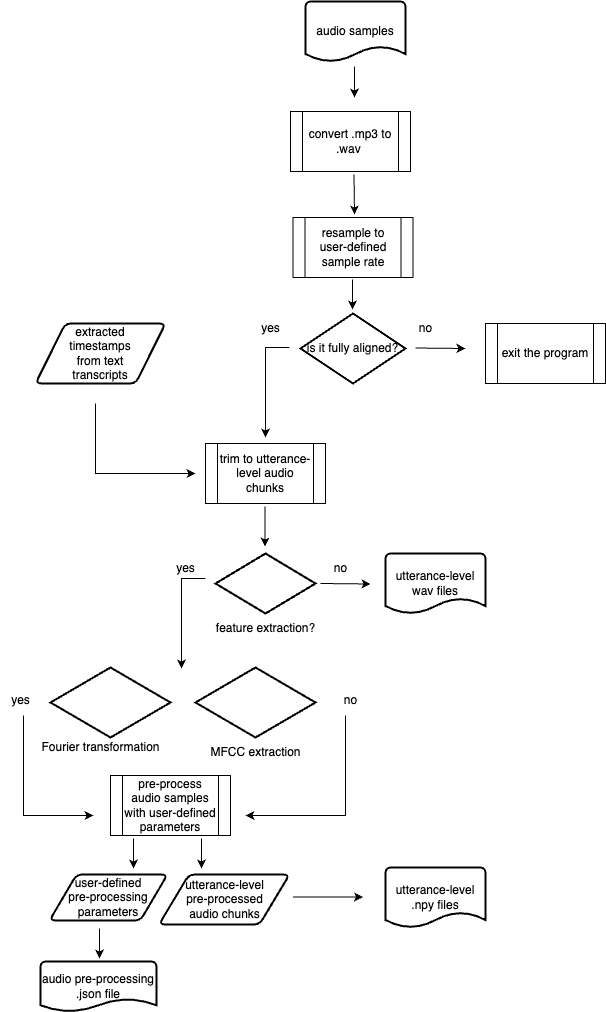

The diagram above was exported from draw.io. Its source (the exported page's mxGraphModel, read from the mxfile embedded in the PNG):
<mxGraphModel dx="834" dy="1694" grid="1" gridSize="10" guides="1" tooltips="1" connect="1" arrows="1" fold="1" page="1" pageScale="1" pageWidth="850" pageHeight="1100" math="0" shadow="0">
  <root>
    <mxCell id="0" />
    <mxCell id="1" parent="0" />
    <mxCell id="s5YmnRVI2jGKtarOMNYh-1" value="audio samples" style="strokeWidth=2;html=1;shape=mxgraph.flowchart.document2;whiteSpace=wrap;size=0.25;" vertex="1" parent="1">
      <mxGeometry x="320" y="30" width="100" height="60" as="geometry" />
    </mxCell>
    <mxCell id="s5YmnRVI2jGKtarOMNYh-2" value="" style="endArrow=classic;html=1;rounded=0;" edge="1" parent="1">
      <mxGeometry width="50" height="50" relative="1" as="geometry">
        <mxPoint x="369" y="95" as="sourcePoint" />
        <mxPoint x="369" y="126" as="targetPoint" />
      </mxGeometry>
    </mxCell>
    <mxCell id="s5YmnRVI2jGKtarOMNYh-3" value="convert .mp3 to&lt;br&gt;.wav&amp;nbsp;" style="shape=process;whiteSpace=wrap;html=1;backgroundOutline=1;" vertex="1" parent="1">
      <mxGeometry x="305" y="140" width="120" height="60" as="geometry" />
    </mxCell>
    <mxCell id="s5YmnRVI2jGKtarOMNYh-4" value="" style="endArrow=classic;html=1;rounded=0;" edge="1" parent="1">
      <mxGeometry x="-1" y="51" width="50" height="50" relative="1" as="geometry">
        <mxPoint x="368.5" y="203" as="sourcePoint" />
        <mxPoint x="369" y="243" as="targetPoint" />
        <mxPoint x="-41" y="-50" as="offset" />
      </mxGeometry>
    </mxCell>
    <mxCell id="s5YmnRVI2jGKtarOMNYh-5" value="resample to&lt;br&gt;user-defined sample rate" style="shape=process;whiteSpace=wrap;html=1;backgroundOutline=1;" vertex="1" parent="1">
      <mxGeometry x="307.5" y="246" width="120" height="60" as="geometry" />
    </mxCell>
    <mxCell id="s5YmnRVI2jGKtarOMNYh-6" value="" style="endArrow=classic;html=1;rounded=0;" edge="1" parent="1">
      <mxGeometry width="50" height="50" relative="1" as="geometry">
        <mxPoint x="367" y="308" as="sourcePoint" />
        <mxPoint x="367" y="338" as="targetPoint" />
      </mxGeometry>
    </mxCell>
    <mxCell id="s5YmnRVI2jGKtarOMNYh-7" value="is it fully aligned?" style="strokeWidth=2;html=1;shape=mxgraph.flowchart.decision;whiteSpace=wrap;" vertex="1" parent="1">
      <mxGeometry x="315" y="342" width="105" height="70" as="geometry" />
    </mxCell>
    <mxCell id="s5YmnRVI2jGKtarOMNYh-9" value="yes" style="text;html=1;align=center;verticalAlign=middle;resizable=0;points=[];autosize=1;strokeColor=none;fillColor=none;" vertex="1" parent="1">
      <mxGeometry x="265" y="342" width="40" height="30" as="geometry" />
    </mxCell>
    <mxCell id="s5YmnRVI2jGKtarOMNYh-10" value="no" style="text;html=1;align=center;verticalAlign=middle;resizable=0;points=[];autosize=1;strokeColor=none;fillColor=none;" vertex="1" parent="1">
      <mxGeometry x="420" y="342" width="40" height="30" as="geometry" />
    </mxCell>
    <mxCell id="s5YmnRVI2jGKtarOMNYh-15" value="" style="endArrow=classic;html=1;rounded=0;" edge="1" parent="1">
      <mxGeometry x="-1" y="-60" width="50" height="50" relative="1" as="geometry">
        <mxPoint x="304" y="376" as="sourcePoint" />
        <mxPoint x="280" y="466" as="targetPoint" />
        <Array as="points">
          <mxPoint x="280" y="376" />
        </Array>
        <mxPoint x="60" y="-60" as="offset" />
      </mxGeometry>
    </mxCell>
    <mxCell id="s5YmnRVI2jGKtarOMNYh-18" value="" style="endArrow=classic;html=1;rounded=0;" edge="1" parent="1">
      <mxGeometry width="50" height="50" relative="1" as="geometry">
        <mxPoint x="430" y="376.5" as="sourcePoint" />
        <mxPoint x="480" y="377" as="targetPoint" />
      </mxGeometry>
    </mxCell>
    <mxCell id="s5YmnRVI2jGKtarOMNYh-19" value="exit the program" style="shape=process;whiteSpace=wrap;html=1;backgroundOutline=1;" vertex="1" parent="1">
      <mxGeometry x="500" y="352" width="120" height="60" as="geometry" />
    </mxCell>
    <mxCell id="s5YmnRVI2jGKtarOMNYh-20" value="" style="strokeWidth=2;html=1;shape=mxgraph.flowchart.decision;whiteSpace=wrap;" vertex="1" parent="1">
      <mxGeometry x="230" y="582" width="100" height="60" as="geometry" />
    </mxCell>
    <mxCell id="s5YmnRVI2jGKtarOMNYh-22" value="feature extraction?" style="text;html=1;align=center;verticalAlign=middle;resizable=0;points=[];autosize=1;strokeColor=none;fillColor=none;" vertex="1" parent="1">
      <mxGeometry x="220" y="642" width="120" height="30" as="geometry" />
    </mxCell>
    <mxCell id="s5YmnRVI2jGKtarOMNYh-23" value="yes" style="text;html=1;align=center;verticalAlign=middle;resizable=0;points=[];autosize=1;strokeColor=none;fillColor=none;" vertex="1" parent="1">
      <mxGeometry x="180" y="582" width="40" height="30" as="geometry" />
    </mxCell>
    <mxCell id="s5YmnRVI2jGKtarOMNYh-24" value="no" style="text;html=1;align=center;verticalAlign=middle;resizable=0;points=[];autosize=1;strokeColor=none;fillColor=none;" vertex="1" parent="1">
      <mxGeometry x="335" y="582" width="40" height="30" as="geometry" />
    </mxCell>
    <mxCell id="s5YmnRVI2jGKtarOMNYh-25" value="" style="endArrow=classic;html=1;rounded=0;" edge="1" parent="1">
      <mxGeometry x="-1" y="-60" width="50" height="50" relative="1" as="geometry">
        <mxPoint x="220" y="607" as="sourcePoint" />
        <mxPoint x="196" y="697" as="targetPoint" />
        <Array as="points">
          <mxPoint x="196" y="607" />
        </Array>
        <mxPoint x="60" y="-60" as="offset" />
      </mxGeometry>
    </mxCell>
    <mxCell id="s5YmnRVI2jGKtarOMNYh-27" value="" style="strokeWidth=2;html=1;shape=mxgraph.flowchart.decision;whiteSpace=wrap;" vertex="1" parent="1">
      <mxGeometry x="65" y="696" width="120" height="70" as="geometry" />
    </mxCell>
    <mxCell id="s5YmnRVI2jGKtarOMNYh-28" value="" style="strokeWidth=2;html=1;shape=mxgraph.flowchart.decision;whiteSpace=wrap;" vertex="1" parent="1">
      <mxGeometry x="210" y="696" width="120" height="70" as="geometry" />
    </mxCell>
    <mxCell id="s5YmnRVI2jGKtarOMNYh-29" value="Fourier transformation" style="text;html=1;align=center;verticalAlign=middle;resizable=0;points=[];autosize=1;strokeColor=none;fillColor=none;" vertex="1" parent="1">
      <mxGeometry x="45" y="761" width="140" height="30" as="geometry" />
    </mxCell>
    <mxCell id="s5YmnRVI2jGKtarOMNYh-30" value="MFCC extraction" style="text;html=1;align=center;verticalAlign=middle;resizable=0;points=[];autosize=1;strokeColor=none;fillColor=none;" vertex="1" parent="1">
      <mxGeometry x="215" y="766" width="110" height="30" as="geometry" />
    </mxCell>
    <mxCell id="s5YmnRVI2jGKtarOMNYh-31" value="utterance-level wav files" style="strokeWidth=2;html=1;shape=mxgraph.flowchart.document2;whiteSpace=wrap;size=0.25;" vertex="1" parent="1">
      <mxGeometry x="400" y="582" width="100" height="60" as="geometry" />
    </mxCell>
    <mxCell id="s5YmnRVI2jGKtarOMNYh-32" value="trim to utterance-level audio chunks" style="shape=process;whiteSpace=wrap;html=1;backgroundOutline=1;" vertex="1" parent="1">
      <mxGeometry x="220" y="472" width="120" height="60" as="geometry" />
    </mxCell>
    <mxCell id="s5YmnRVI2jGKtarOMNYh-33" value="extracted &lt;br&gt;timestamps &lt;br&gt;from text &lt;br&gt;transcripts" style="shape=parallelogram;html=1;strokeWidth=2;perimeter=parallelogramPerimeter;whiteSpace=wrap;rounded=1;arcSize=12;size=0.23;" vertex="1" parent="1">
      <mxGeometry x="50" y="352" width="130" height="60" as="geometry" />
    </mxCell>
    <mxCell id="s5YmnRVI2jGKtarOMNYh-34" value="" style="endArrow=classic;html=1;rounded=0;" edge="1" parent="1">
      <mxGeometry width="50" height="50" relative="1" as="geometry">
        <mxPoint x="110" y="432" as="sourcePoint" />
        <mxPoint x="210" y="502" as="targetPoint" />
        <Array as="points">
          <mxPoint x="110" y="502" />
        </Array>
      </mxGeometry>
    </mxCell>
    <mxCell id="s5YmnRVI2jGKtarOMNYh-35" value="" style="endArrow=classic;html=1;rounded=0;" edge="1" parent="1">
      <mxGeometry width="50" height="50" relative="1" as="geometry">
        <mxPoint x="279.5" y="535" as="sourcePoint" />
        <mxPoint x="279.5" y="575" as="targetPoint" />
      </mxGeometry>
    </mxCell>
    <mxCell id="s5YmnRVI2jGKtarOMNYh-38" value="" style="endArrow=classic;html=1;rounded=0;" edge="1" parent="1">
      <mxGeometry width="50" height="50" relative="1" as="geometry">
        <mxPoint x="335" y="612" as="sourcePoint" />
        <mxPoint x="385" y="612.5" as="targetPoint" />
      </mxGeometry>
    </mxCell>
    <mxCell id="s5YmnRVI2jGKtarOMNYh-41" value="yes" style="text;html=1;align=center;verticalAlign=middle;resizable=0;points=[];autosize=1;strokeColor=none;fillColor=none;" vertex="1" parent="1">
      <mxGeometry x="15" y="714" width="40" height="30" as="geometry" />
    </mxCell>
    <mxCell id="s5YmnRVI2jGKtarOMNYh-42" value="no" style="text;html=1;align=center;verticalAlign=middle;resizable=0;points=[];autosize=1;strokeColor=none;fillColor=none;" vertex="1" parent="1">
      <mxGeometry x="345" y="714" width="40" height="30" as="geometry" />
    </mxCell>
    <mxCell id="s5YmnRVI2jGKtarOMNYh-43" value="" style="endArrow=classic;html=1;rounded=0;" edge="1" parent="1">
      <mxGeometry x="-0.9111" y="46" width="50" height="50" relative="1" as="geometry">
        <mxPoint x="38" y="744" as="sourcePoint" />
        <mxPoint x="108" y="844" as="targetPoint" />
        <Array as="points">
          <mxPoint x="38" y="844" />
        </Array>
        <mxPoint as="offset" />
      </mxGeometry>
    </mxCell>
    <mxCell id="s5YmnRVI2jGKtarOMNYh-44" value="" style="endArrow=classic;html=1;rounded=0;" edge="1" parent="1">
      <mxGeometry width="50" height="50" relative="1" as="geometry">
        <mxPoint x="360" y="744" as="sourcePoint" />
        <mxPoint x="260" y="844" as="targetPoint" />
        <Array as="points">
          <mxPoint x="360" y="844" />
        </Array>
      </mxGeometry>
    </mxCell>
    <mxCell id="s5YmnRVI2jGKtarOMNYh-45" value="pre-process audio samples with user-defined parameters" style="shape=process;whiteSpace=wrap;html=1;backgroundOutline=1;" vertex="1" parent="1">
      <mxGeometry x="125" y="804" width="120" height="60" as="geometry" />
    </mxCell>
    <mxCell id="s5YmnRVI2jGKtarOMNYh-46" value="" style="endArrow=classic;html=1;rounded=0;" edge="1" parent="1">
      <mxGeometry width="50" height="50" relative="1" as="geometry">
        <mxPoint x="216" y="867" as="sourcePoint" />
        <mxPoint x="216" y="897" as="targetPoint" />
      </mxGeometry>
    </mxCell>
    <mxCell id="s5YmnRVI2jGKtarOMNYh-47" value="" style="endArrow=classic;html=1;rounded=0;" edge="1" parent="1">
      <mxGeometry width="50" height="50" relative="1" as="geometry">
        <mxPoint x="148" y="867" as="sourcePoint" />
        <mxPoint x="148" y="897" as="targetPoint" />
      </mxGeometry>
    </mxCell>
    <mxCell id="s5YmnRVI2jGKtarOMNYh-48" value="user-defined&lt;br&gt;pre-processing parameters" style="shape=parallelogram;html=1;strokeWidth=2;perimeter=parallelogramPerimeter;whiteSpace=wrap;rounded=1;arcSize=12;size=0.23;" vertex="1" parent="1">
      <mxGeometry x="64" y="903" width="118" height="46" as="geometry" />
    </mxCell>
    <mxCell id="s5YmnRVI2jGKtarOMNYh-49" value="utterance-level&lt;br&gt;pre-processed&lt;br&gt;audio chunks" style="shape=parallelogram;html=1;strokeWidth=2;perimeter=parallelogramPerimeter;whiteSpace=wrap;rounded=1;arcSize=12;size=0.23;" vertex="1" parent="1">
      <mxGeometry x="173.5" y="903" width="130.5" height="50" as="geometry" />
    </mxCell>
    <mxCell id="s5YmnRVI2jGKtarOMNYh-50" value="" style="endArrow=classic;html=1;rounded=0;" edge="1" parent="1">
      <mxGeometry width="50" height="50" relative="1" as="geometry">
        <mxPoint x="114" y="957" as="sourcePoint" />
        <mxPoint x="114" y="987" as="targetPoint" />
      </mxGeometry>
    </mxCell>
    <mxCell id="s5YmnRVI2jGKtarOMNYh-51" value="audio pre-processing&lt;br&gt;.json file" style="strokeWidth=2;html=1;shape=mxgraph.flowchart.document2;whiteSpace=wrap;size=0.25;" vertex="1" parent="1">
      <mxGeometry x="55" y="990" width="116" height="50" as="geometry" />
    </mxCell>
    <mxCell id="s5YmnRVI2jGKtarOMNYh-52" value="" style="endArrow=classic;html=1;rounded=0;" edge="1" parent="1">
      <mxGeometry width="50" height="50" relative="1" as="geometry">
        <mxPoint x="307.5" y="925.5" as="sourcePoint" />
        <mxPoint x="377.5" y="925.5" as="targetPoint" />
      </mxGeometry>
    </mxCell>
    <mxCell id="s5YmnRVI2jGKtarOMNYh-53" value="utterance-level&lt;br&gt;.npy files" style="strokeWidth=2;html=1;shape=mxgraph.flowchart.document2;whiteSpace=wrap;size=0.25;" vertex="1" parent="1">
      <mxGeometry x="400" y="896" width="100" height="60" as="geometry" />
    </mxCell>
  </root>
</mxGraphModel>